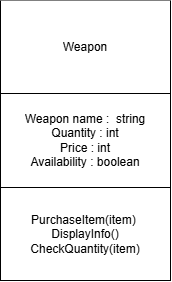

The diagram above was exported from draw.io. Its source (the exported page's mxGraphModel, read from the mxfile embedded in the PNG):
<mxGraphModel dx="349" dy="413" grid="1" gridSize="10" guides="1" tooltips="1" connect="1" arrows="1" fold="1" page="1" pageScale="1" pageWidth="850" pageHeight="1100" math="0" shadow="0">
  <root>
    <mxCell id="0" />
    <mxCell id="1" parent="0" />
    <mxCell id="Kgs8n66ZPKESFxPAhW7u-1" parent="1" style="shape=table;startSize=0;container=1;collapsible=0;childLayout=tableLayout;fixedHeader=1;labelBackgroundColor=none;gradientColor=default;fillColor=default;swimlaneFillColor=default;" value="" vertex="1">
      <mxGeometry height="280" width="170" x="460" y="210" as="geometry" />
    </mxCell>
    <mxCell id="Kgs8n66ZPKESFxPAhW7u-2" parent="Kgs8n66ZPKESFxPAhW7u-1" style="shape=tableRow;horizontal=0;startSize=0;swimlaneHead=0;swimlaneBody=0;top=0;left=0;bottom=0;right=0;collapsible=0;dropTarget=0;fillColor=none;points=[[0,0.5],[1,0.5]];portConstraint=eastwest;fixedHeader=1;labelBackgroundColor=none;" value="" vertex="1">
      <mxGeometry height="93" width="170" as="geometry" />
    </mxCell>
    <mxCell id="Kgs8n66ZPKESFxPAhW7u-3" parent="Kgs8n66ZPKESFxPAhW7u-2" style="shape=partialRectangle;html=1;whiteSpace=wrap;connectable=0;overflow=hidden;fillColor=none;top=0;left=0;bottom=0;right=0;pointerEvents=1;labelBackgroundColor=none;" value="Weapon" vertex="1">
      <mxGeometry height="93" width="170" as="geometry">
        <mxRectangle height="93" width="170" as="alternateBounds" />
      </mxGeometry>
    </mxCell>
    <mxCell id="Kgs8n66ZPKESFxPAhW7u-4" parent="Kgs8n66ZPKESFxPAhW7u-1" style="shape=tableRow;horizontal=0;startSize=0;swimlaneHead=0;swimlaneBody=0;top=0;left=0;bottom=0;right=0;collapsible=0;dropTarget=0;points=[[0,0.5],[1,0.5]];portConstraint=eastwest;fixedHeader=1;labelBackgroundColor=none;" value="" vertex="1">
      <mxGeometry height="94" width="170" y="93" as="geometry" />
    </mxCell>
    <mxCell id="Kgs8n66ZPKESFxPAhW7u-5" parent="Kgs8n66ZPKESFxPAhW7u-4" style="shape=partialRectangle;html=1;whiteSpace=wrap;connectable=0;overflow=hidden;fillColor=none;top=0;left=0;bottom=0;right=0;pointerEvents=1;labelBackgroundColor=none;" value="Weapon name :&amp;nbsp; string&lt;div&gt;Quantity : int&lt;/div&gt;&lt;div&gt;Price : int&lt;/div&gt;&lt;div&gt;Availability : boolean&lt;/div&gt;" vertex="1">
      <mxGeometry height="94" width="170" as="geometry">
        <mxRectangle height="94" width="170" as="alternateBounds" />
      </mxGeometry>
    </mxCell>
    <mxCell id="Kgs8n66ZPKESFxPAhW7u-6" parent="Kgs8n66ZPKESFxPAhW7u-1" style="shape=tableRow;horizontal=0;startSize=0;swimlaneHead=0;swimlaneBody=0;top=0;left=0;bottom=0;right=0;collapsible=0;dropTarget=0;fillColor=none;points=[[0,0.5],[1,0.5]];portConstraint=eastwest;fixedHeader=1;labelBackgroundColor=none;" value="" vertex="1">
      <mxGeometry height="93" width="170" y="187" as="geometry" />
    </mxCell>
    <mxCell id="Kgs8n66ZPKESFxPAhW7u-7" parent="Kgs8n66ZPKESFxPAhW7u-6" style="shape=partialRectangle;html=1;whiteSpace=wrap;connectable=0;overflow=hidden;fillColor=none;top=0;left=0;bottom=0;right=0;pointerEvents=1;labelBackgroundColor=none;" value="PurchaseItem(item)&amp;nbsp;&lt;div&gt;DisplayInfo()&lt;br&gt;CheckQuantity(item)&lt;/div&gt;" vertex="1">
      <mxGeometry height="93" width="170" as="geometry">
        <mxRectangle height="93" width="170" as="alternateBounds" />
      </mxGeometry>
    </mxCell>
  </root>
</mxGraphModel>